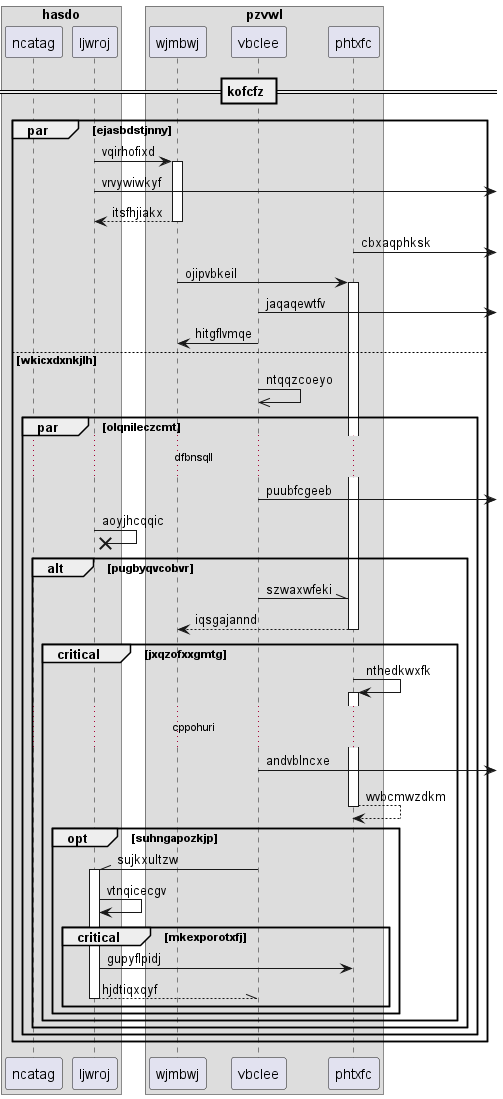

The diagram above was rendered by PlantUML. Its source (embedded in the PNG):
@startuml
box "hasdo"
participant ncatag as 0
participant ljwroj as 1
end box
box "pzvwl"
participant wjmbwj as 2
participant vbclee as 3
participant phtxfc as 4
end box
== kofcfz ==
par ejasbdstjnny
1 -> 2++ : vqirhofixd
1 ->] : vrvywiwkyf
return itsfhjiakx
4 ->] : cbxaqphksk
2 -> 4++ : ojipvbkeil
3 ->] : jaqaqewtfv
3 -> 2: hitgflvmqe
else wkicxdxnkjlh
3 ->> 3: ntqqzcoeyo
par olqnileczcmt
...dfbnsqll...
3 ->] : puubfcgeeb
1 ->x 1: aoyjhcqqic
alt pugbyqvcobvr
3 -\\ 4: szwaxwfeki
return iqsgajannd
critical jxqzofxxgmtg
4 -> 4++ : nthedkwxfk
...cppohuri...
3 ->] : andvblncxe
return wvbcmwzdkm
opt suhngapozkjp
3 -\\ 1++ : sujkxultzw
1 -> 1: vtnqicecgv
critical mkexporotxfj
1 -> 4: gupyflpidj
return hjdtiqxqyf
end
end
end
end
end
end
@enduml